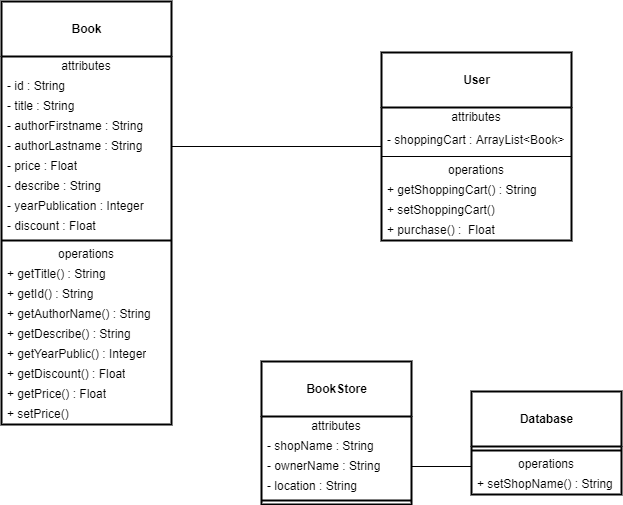

The diagram above was exported from draw.io. Its source (the exported page's mxGraphModel, read from the mxfile embedded in the PNG):
<mxGraphModel dx="1185" dy="635" grid="1" gridSize="10" guides="1" tooltips="1" connect="1" arrows="1" fold="1" page="1" pageScale="1" pageWidth="827" pageHeight="1169" math="0" shadow="0">
  <root>
    <mxCell id="0" />
    <mxCell id="1" parent="0" />
    <mxCell id="MMtF8NaR3Czs-3bG2gft-42" style="edgeStyle=orthogonalEdgeStyle;rounded=0;orthogonalLoop=1;jettySize=auto;html=1;exitX=0;exitY=0.5;exitDx=0;exitDy=0;entryX=1;entryY=0.5;entryDx=0;entryDy=0;endArrow=none;endFill=0;" edge="1" parent="1" source="MMtF8NaR3Czs-3bG2gft-24" target="MMtF8NaR3Czs-3bG2gft-34">
      <mxGeometry relative="1" as="geometry" />
    </mxCell>
    <mxCell id="MMtF8NaR3Czs-3bG2gft-24" value="&lt;br&gt;&lt;b&gt;User&lt;/b&gt;" style="swimlane;fontStyle=0;align=center;verticalAlign=top;childLayout=stackLayout;horizontal=1;startSize=55;horizontalStack=0;resizeParent=1;resizeParentMax=0;resizeLast=0;collapsible=0;marginBottom=0;html=1;strokeWidth=2;" vertex="1" parent="1">
      <mxGeometry x="470" y="151" width="190" height="188" as="geometry" />
    </mxCell>
    <mxCell id="MMtF8NaR3Czs-3bG2gft-25" value="attributes" style="text;html=1;strokeColor=none;fillColor=none;align=center;verticalAlign=middle;spacingLeft=4;spacingRight=4;overflow=hidden;rotatable=0;points=[[0,0.5],[1,0.5]];portConstraint=eastwest;" vertex="1" parent="MMtF8NaR3Czs-3bG2gft-24">
      <mxGeometry y="55" width="190" height="20" as="geometry" />
    </mxCell>
    <mxCell id="MMtF8NaR3Czs-3bG2gft-26" value="- shoppingCart : ArrayList&amp;lt;Book&amp;gt;" style="text;html=1;strokeColor=none;fillColor=none;align=left;verticalAlign=middle;spacingLeft=4;spacingRight=4;overflow=hidden;rotatable=0;points=[[0,0.5],[1,0.5]];portConstraint=eastwest;" vertex="1" parent="MMtF8NaR3Czs-3bG2gft-24">
      <mxGeometry y="75" width="190" height="25" as="geometry" />
    </mxCell>
    <mxCell id="MMtF8NaR3Czs-3bG2gft-29" value="" style="line;strokeWidth=1;fillColor=none;align=left;verticalAlign=middle;spacingTop=-1;spacingLeft=3;spacingRight=3;rotatable=0;labelPosition=right;points=[];portConstraint=eastwest;" vertex="1" parent="MMtF8NaR3Czs-3bG2gft-24">
      <mxGeometry y="100" width="190" height="8" as="geometry" />
    </mxCell>
    <mxCell id="MMtF8NaR3Czs-3bG2gft-30" value="operations" style="text;html=1;strokeColor=none;fillColor=none;align=center;verticalAlign=middle;spacingLeft=4;spacingRight=4;overflow=hidden;rotatable=0;points=[[0,0.5],[1,0.5]];portConstraint=eastwest;" vertex="1" parent="MMtF8NaR3Czs-3bG2gft-24">
      <mxGeometry y="108" width="190" height="20" as="geometry" />
    </mxCell>
    <mxCell id="MMtF8NaR3Czs-3bG2gft-31" value="+ getShoppingCart() : String" style="text;html=1;strokeColor=none;fillColor=none;align=left;verticalAlign=middle;spacingLeft=4;spacingRight=4;overflow=hidden;rotatable=0;points=[[0,0.5],[1,0.5]];portConstraint=eastwest;" vertex="1" parent="MMtF8NaR3Czs-3bG2gft-24">
      <mxGeometry y="128" width="190" height="20" as="geometry" />
    </mxCell>
    <mxCell id="MMtF8NaR3Czs-3bG2gft-40" value="+ setShoppingCart()&amp;nbsp;" style="text;html=1;strokeColor=none;fillColor=none;align=left;verticalAlign=middle;spacingLeft=4;spacingRight=4;overflow=hidden;rotatable=0;points=[[0,0.5],[1,0.5]];portConstraint=eastwest;" vertex="1" parent="MMtF8NaR3Czs-3bG2gft-24">
      <mxGeometry y="148" width="190" height="20" as="geometry" />
    </mxCell>
    <mxCell id="MMtF8NaR3Czs-3bG2gft-41" value="+ purchase() :&amp;nbsp; Float" style="text;html=1;strokeColor=none;fillColor=none;align=left;verticalAlign=middle;spacingLeft=4;spacingRight=4;overflow=hidden;rotatable=0;points=[[0,0.5],[1,0.5]];portConstraint=eastwest;" vertex="1" parent="MMtF8NaR3Czs-3bG2gft-24">
      <mxGeometry y="168" width="190" height="20" as="geometry" />
    </mxCell>
    <mxCell id="MMtF8NaR3Czs-3bG2gft-1" value="&lt;br&gt;&lt;b&gt;Book&lt;/b&gt;" style="swimlane;fontStyle=0;align=center;verticalAlign=top;childLayout=stackLayout;horizontal=1;startSize=55;horizontalStack=0;resizeParent=1;resizeParentMax=0;resizeLast=0;collapsible=0;marginBottom=0;html=1;strokeWidth=2;" vertex="1" parent="1">
      <mxGeometry x="90" y="100" width="170" height="423" as="geometry" />
    </mxCell>
    <mxCell id="MMtF8NaR3Czs-3bG2gft-2" value="attributes" style="text;html=1;strokeColor=none;fillColor=none;align=center;verticalAlign=middle;spacingLeft=4;spacingRight=4;overflow=hidden;rotatable=0;points=[[0,0.5],[1,0.5]];portConstraint=eastwest;strokeWidth=2;" vertex="1" parent="MMtF8NaR3Czs-3bG2gft-1">
      <mxGeometry y="55" width="170" height="20" as="geometry" />
    </mxCell>
    <mxCell id="MMtF8NaR3Czs-3bG2gft-3" value="- id : String" style="text;html=1;strokeColor=none;fillColor=none;align=left;verticalAlign=middle;spacingLeft=4;spacingRight=4;overflow=hidden;rotatable=0;points=[[0,0.5],[1,0.5]];portConstraint=eastwest;strokeWidth=2;" vertex="1" parent="MMtF8NaR3Czs-3bG2gft-1">
      <mxGeometry y="75" width="170" height="20" as="geometry" />
    </mxCell>
    <mxCell id="MMtF8NaR3Czs-3bG2gft-35" value="- title : String" style="text;html=1;strokeColor=none;fillColor=none;align=left;verticalAlign=middle;spacingLeft=4;spacingRight=4;overflow=hidden;rotatable=0;points=[[0,0.5],[1,0.5]];portConstraint=eastwest;strokeWidth=2;" vertex="1" parent="MMtF8NaR3Czs-3bG2gft-1">
      <mxGeometry y="95" width="170" height="20" as="geometry" />
    </mxCell>
    <mxCell id="MMtF8NaR3Czs-3bG2gft-23" value="- authorFirstname : String" style="text;html=1;strokeColor=none;fillColor=none;align=left;verticalAlign=middle;spacingLeft=4;spacingRight=4;overflow=hidden;rotatable=0;points=[[0,0.5],[1,0.5]];portConstraint=eastwest;strokeWidth=2;" vertex="1" parent="MMtF8NaR3Czs-3bG2gft-1">
      <mxGeometry y="115" width="170" height="20" as="geometry" />
    </mxCell>
    <mxCell id="MMtF8NaR3Czs-3bG2gft-34" value="- authorLastname : String" style="text;html=1;strokeColor=none;fillColor=none;align=left;verticalAlign=middle;spacingLeft=4;spacingRight=4;overflow=hidden;rotatable=0;points=[[0,0.5],[1,0.5]];portConstraint=eastwest;strokeWidth=2;" vertex="1" parent="MMtF8NaR3Czs-3bG2gft-1">
      <mxGeometry y="135" width="170" height="20" as="geometry" />
    </mxCell>
    <mxCell id="MMtF8NaR3Czs-3bG2gft-62" value="- price : Float" style="text;html=1;strokeColor=none;fillColor=none;align=left;verticalAlign=middle;spacingLeft=4;spacingRight=4;overflow=hidden;rotatable=0;points=[[0,0.5],[1,0.5]];portConstraint=eastwest;strokeWidth=2;" vertex="1" parent="MMtF8NaR3Czs-3bG2gft-1">
      <mxGeometry y="155" width="170" height="20" as="geometry" />
    </mxCell>
    <mxCell id="MMtF8NaR3Czs-3bG2gft-37" value="- describe : String" style="text;html=1;strokeColor=none;fillColor=none;align=left;verticalAlign=middle;spacingLeft=4;spacingRight=4;overflow=hidden;rotatable=0;points=[[0,0.5],[1,0.5]];portConstraint=eastwest;strokeWidth=2;" vertex="1" parent="MMtF8NaR3Czs-3bG2gft-1">
      <mxGeometry y="175" width="170" height="20" as="geometry" />
    </mxCell>
    <mxCell id="MMtF8NaR3Czs-3bG2gft-38" value="- yearPublication : Integer" style="text;html=1;strokeColor=none;fillColor=none;align=left;verticalAlign=middle;spacingLeft=4;spacingRight=4;overflow=hidden;rotatable=0;points=[[0,0.5],[1,0.5]];portConstraint=eastwest;strokeWidth=2;" vertex="1" parent="MMtF8NaR3Czs-3bG2gft-1">
      <mxGeometry y="195" width="170" height="20" as="geometry" />
    </mxCell>
    <mxCell id="MMtF8NaR3Czs-3bG2gft-39" value="- discount : Float" style="text;html=1;strokeColor=none;fillColor=none;align=left;verticalAlign=middle;spacingLeft=4;spacingRight=4;overflow=hidden;rotatable=0;points=[[0,0.5],[1,0.5]];portConstraint=eastwest;strokeWidth=2;" vertex="1" parent="MMtF8NaR3Czs-3bG2gft-1">
      <mxGeometry y="215" width="170" height="20" as="geometry" />
    </mxCell>
    <mxCell id="MMtF8NaR3Czs-3bG2gft-6" value="" style="line;strokeWidth=2;fillColor=none;align=left;verticalAlign=middle;spacingTop=-1;spacingLeft=3;spacingRight=3;rotatable=0;labelPosition=right;points=[];portConstraint=eastwest;" vertex="1" parent="MMtF8NaR3Czs-3bG2gft-1">
      <mxGeometry y="235" width="170" height="8" as="geometry" />
    </mxCell>
    <mxCell id="MMtF8NaR3Czs-3bG2gft-7" value="operations" style="text;html=1;strokeColor=none;fillColor=none;align=center;verticalAlign=middle;spacingLeft=4;spacingRight=4;overflow=hidden;rotatable=0;points=[[0,0.5],[1,0.5]];portConstraint=eastwest;strokeWidth=2;" vertex="1" parent="MMtF8NaR3Czs-3bG2gft-1">
      <mxGeometry y="243" width="170" height="20" as="geometry" />
    </mxCell>
    <mxCell id="MMtF8NaR3Czs-3bG2gft-8" value="+ getTitle() : String" style="text;html=1;strokeColor=none;fillColor=none;align=left;verticalAlign=middle;spacingLeft=4;spacingRight=4;overflow=hidden;rotatable=0;points=[[0,0.5],[1,0.5]];portConstraint=eastwest;strokeWidth=2;" vertex="1" parent="MMtF8NaR3Czs-3bG2gft-1">
      <mxGeometry y="263" width="170" height="20" as="geometry" />
    </mxCell>
    <mxCell id="MMtF8NaR3Czs-3bG2gft-57" value="+ getId() : String" style="text;html=1;strokeColor=none;fillColor=none;align=left;verticalAlign=middle;spacingLeft=4;spacingRight=4;overflow=hidden;rotatable=0;points=[[0,0.5],[1,0.5]];portConstraint=eastwest;strokeWidth=2;" vertex="1" parent="MMtF8NaR3Czs-3bG2gft-1">
      <mxGeometry y="283" width="170" height="20" as="geometry" />
    </mxCell>
    <mxCell id="MMtF8NaR3Czs-3bG2gft-58" value="+ getAuthorName() : String" style="text;html=1;strokeColor=none;fillColor=none;align=left;verticalAlign=middle;spacingLeft=4;spacingRight=4;overflow=hidden;rotatable=0;points=[[0,0.5],[1,0.5]];portConstraint=eastwest;strokeWidth=2;" vertex="1" parent="MMtF8NaR3Czs-3bG2gft-1">
      <mxGeometry y="303" width="170" height="20" as="geometry" />
    </mxCell>
    <mxCell id="MMtF8NaR3Czs-3bG2gft-59" value="+ getDescribe() : String" style="text;html=1;strokeColor=none;fillColor=none;align=left;verticalAlign=middle;spacingLeft=4;spacingRight=4;overflow=hidden;rotatable=0;points=[[0,0.5],[1,0.5]];portConstraint=eastwest;strokeWidth=2;" vertex="1" parent="MMtF8NaR3Czs-3bG2gft-1">
      <mxGeometry y="323" width="170" height="20" as="geometry" />
    </mxCell>
    <mxCell id="MMtF8NaR3Czs-3bG2gft-60" value="+ getYearPublic() : Integer" style="text;html=1;strokeColor=none;fillColor=none;align=left;verticalAlign=middle;spacingLeft=4;spacingRight=4;overflow=hidden;rotatable=0;points=[[0,0.5],[1,0.5]];portConstraint=eastwest;strokeWidth=2;" vertex="1" parent="MMtF8NaR3Czs-3bG2gft-1">
      <mxGeometry y="343" width="170" height="20" as="geometry" />
    </mxCell>
    <mxCell id="MMtF8NaR3Czs-3bG2gft-61" value="+ getDiscount() : Float" style="text;html=1;strokeColor=none;fillColor=none;align=left;verticalAlign=middle;spacingLeft=4;spacingRight=4;overflow=hidden;rotatable=0;points=[[0,0.5],[1,0.5]];portConstraint=eastwest;strokeWidth=2;" vertex="1" parent="MMtF8NaR3Czs-3bG2gft-1">
      <mxGeometry y="363" width="170" height="20" as="geometry" />
    </mxCell>
    <mxCell id="MMtF8NaR3Czs-3bG2gft-63" value="+ getPrice() : Float" style="text;html=1;strokeColor=none;fillColor=none;align=left;verticalAlign=middle;spacingLeft=4;spacingRight=4;overflow=hidden;rotatable=0;points=[[0,0.5],[1,0.5]];portConstraint=eastwest;strokeWidth=2;" vertex="1" parent="MMtF8NaR3Czs-3bG2gft-1">
      <mxGeometry y="383" width="170" height="20" as="geometry" />
    </mxCell>
    <mxCell id="MMtF8NaR3Czs-3bG2gft-64" value="+ setPrice()" style="text;html=1;strokeColor=none;fillColor=none;align=left;verticalAlign=middle;spacingLeft=4;spacingRight=4;overflow=hidden;rotatable=0;points=[[0,0.5],[1,0.5]];portConstraint=eastwest;strokeWidth=2;" vertex="1" parent="MMtF8NaR3Czs-3bG2gft-1">
      <mxGeometry y="403" width="170" height="20" as="geometry" />
    </mxCell>
    <mxCell id="MMtF8NaR3Czs-3bG2gft-43" value="&lt;br&gt;&lt;b&gt;Database&lt;/b&gt;" style="swimlane;fontStyle=0;align=center;verticalAlign=top;childLayout=stackLayout;horizontal=1;startSize=55;horizontalStack=0;resizeParent=1;resizeParentMax=0;resizeLast=0;collapsible=0;marginBottom=0;html=1;strokeWidth=2;" vertex="1" parent="1">
      <mxGeometry x="560" y="490" width="150" height="103" as="geometry" />
    </mxCell>
    <mxCell id="MMtF8NaR3Czs-3bG2gft-52" value="" style="line;strokeWidth=2;fillColor=none;align=left;verticalAlign=middle;spacingTop=-1;spacingLeft=3;spacingRight=3;rotatable=0;labelPosition=right;points=[];portConstraint=eastwest;" vertex="1" parent="MMtF8NaR3Czs-3bG2gft-43">
      <mxGeometry y="55" width="150" height="8" as="geometry" />
    </mxCell>
    <mxCell id="MMtF8NaR3Czs-3bG2gft-53" value="operations" style="text;html=1;strokeColor=none;fillColor=none;align=center;verticalAlign=middle;spacingLeft=4;spacingRight=4;overflow=hidden;rotatable=0;points=[[0,0.5],[1,0.5]];portConstraint=eastwest;strokeWidth=2;" vertex="1" parent="MMtF8NaR3Czs-3bG2gft-43">
      <mxGeometry y="63" width="150" height="20" as="geometry" />
    </mxCell>
    <mxCell id="MMtF8NaR3Czs-3bG2gft-54" value="+ setShopName() : String" style="text;html=1;strokeColor=none;fillColor=none;align=left;verticalAlign=middle;spacingLeft=4;spacingRight=4;overflow=hidden;rotatable=0;points=[[0,0.5],[1,0.5]];portConstraint=eastwest;strokeWidth=2;" vertex="1" parent="MMtF8NaR3Czs-3bG2gft-43">
      <mxGeometry y="83" width="150" height="20" as="geometry" />
    </mxCell>
    <mxCell id="MMtF8NaR3Czs-3bG2gft-65" value="&lt;b&gt;&lt;br&gt;BookStore&lt;/b&gt;" style="swimlane;fontStyle=0;align=center;verticalAlign=top;childLayout=stackLayout;horizontal=1;startSize=55;horizontalStack=0;resizeParent=1;resizeParentMax=0;resizeLast=0;collapsible=0;marginBottom=0;html=1;strokeWidth=2;" vertex="1" parent="1">
      <mxGeometry x="350" y="460" width="150" height="143" as="geometry" />
    </mxCell>
    <mxCell id="MMtF8NaR3Czs-3bG2gft-66" value="attributes" style="text;html=1;strokeColor=none;fillColor=none;align=center;verticalAlign=middle;spacingLeft=4;spacingRight=4;overflow=hidden;rotatable=0;points=[[0,0.5],[1,0.5]];portConstraint=eastwest;strokeWidth=2;" vertex="1" parent="MMtF8NaR3Czs-3bG2gft-65">
      <mxGeometry y="55" width="150" height="20" as="geometry" />
    </mxCell>
    <mxCell id="MMtF8NaR3Czs-3bG2gft-67" value="- shopName : String" style="text;html=1;strokeColor=none;fillColor=none;align=left;verticalAlign=middle;spacingLeft=4;spacingRight=4;overflow=hidden;rotatable=0;points=[[0,0.5],[1,0.5]];portConstraint=eastwest;strokeWidth=2;" vertex="1" parent="MMtF8NaR3Czs-3bG2gft-65">
      <mxGeometry y="75" width="150" height="20" as="geometry" />
    </mxCell>
    <mxCell id="MMtF8NaR3Czs-3bG2gft-68" value="- ownerName : String" style="text;html=1;strokeColor=none;fillColor=none;align=left;verticalAlign=middle;spacingLeft=4;spacingRight=4;overflow=hidden;rotatable=0;points=[[0,0.5],[1,0.5]];portConstraint=eastwest;strokeWidth=2;" vertex="1" parent="MMtF8NaR3Czs-3bG2gft-65">
      <mxGeometry y="95" width="150" height="20" as="geometry" />
    </mxCell>
    <mxCell id="MMtF8NaR3Czs-3bG2gft-69" value="- location : String" style="text;html=1;strokeColor=none;fillColor=none;align=left;verticalAlign=middle;spacingLeft=4;spacingRight=4;overflow=hidden;rotatable=0;points=[[0,0.5],[1,0.5]];portConstraint=eastwest;strokeWidth=2;" vertex="1" parent="MMtF8NaR3Czs-3bG2gft-65">
      <mxGeometry y="115" width="150" height="20" as="geometry" />
    </mxCell>
    <mxCell id="MMtF8NaR3Czs-3bG2gft-70" value="" style="line;strokeWidth=2;fillColor=none;align=left;verticalAlign=middle;spacingTop=-1;spacingLeft=3;spacingRight=3;rotatable=0;labelPosition=right;points=[];portConstraint=eastwest;" vertex="1" parent="MMtF8NaR3Czs-3bG2gft-65">
      <mxGeometry y="135" width="150" height="8" as="geometry" />
    </mxCell>
    <mxCell id="MMtF8NaR3Czs-3bG2gft-73" style="edgeStyle=orthogonalEdgeStyle;rounded=0;orthogonalLoop=1;jettySize=auto;html=1;exitX=1;exitY=0.5;exitDx=0;exitDy=0;entryX=0;entryY=0.5;entryDx=0;entryDy=0;endArrow=none;endFill=0;" edge="1" parent="1" source="MMtF8NaR3Czs-3bG2gft-68">
      <mxGeometry relative="1" as="geometry">
        <mxPoint x="560" y="565" as="targetPoint" />
      </mxGeometry>
    </mxCell>
  </root>
</mxGraphModel>